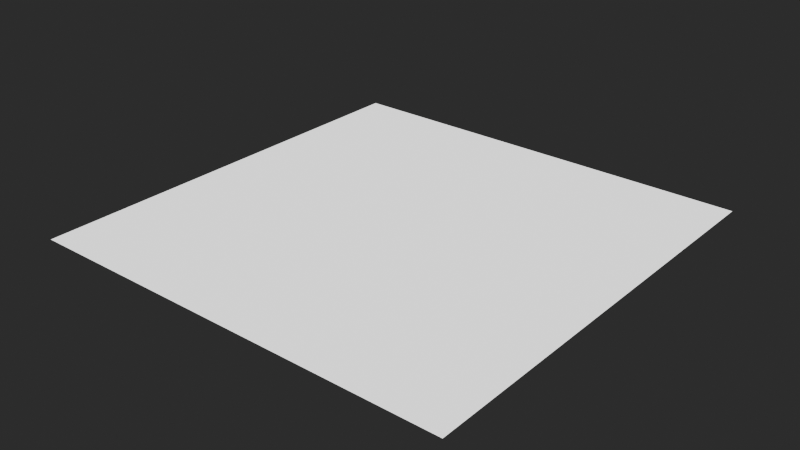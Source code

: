 # Source: MaterialSetups.blend  (saved by Blender 4.2.66; exported with 4.5.12 LTS)
import bpy
from mathutils import Matrix  # noqa: F401  (used for matrix-valued properties, if any)

bpy.ops.wm.read_factory_settings(use_empty=True)
scene = bpy.context.scene
scene.name = 'Scene'

# ---- materials (node trees are filled in below, after node groups)
mat_fallback = bpy.data.materials.new('FALLBACK')

# ---- node groups
ng_shadowgens_generic = bpy.data.node_groups.new('ShadowGens_Generic', 'ShaderNodeTree')
_s = ng_shadowgens_generic.interface.new_socket(name='BSDF', in_out='OUTPUT', socket_type='NodeSocketShader')
ng_shadowgens_generic.interface.new_panel('Diffuse')
_s = ng_shadowgens_generic.interface.new_socket(name='Has Diffuse Texture', in_out='INPUT', socket_type='NodeSocketBool')
_s = ng_shadowgens_generic.interface.new_socket(name='Diffuse Texture', in_out='INPUT', socket_type='NodeSocketColor')
_s.default_value = (1.0, 1.0, 1.0, 1.0)
_s = ng_shadowgens_generic.interface.new_socket(name='Diffuse Color', in_out='INPUT', socket_type='NodeSocketColor')
_s.default_value = (1.0, 1.0, 1.0, 1.0)
ng_shadowgens_generic.interface.new_panel('Falloff')
_s = ng_shadowgens_generic.interface.new_socket(name='Has Falloff Texture', in_out='INPUT', socket_type='NodeSocketBool')
_s = ng_shadowgens_generic.interface.new_socket(name='Falloff Reflection Texture', in_out='INPUT', socket_type='NodeSocketColor')
_s = ng_shadowgens_generic.interface.new_socket(name='Falloff Color', in_out='INPUT', socket_type='NodeSocketColor')
_s.default_value = (1.0, 1.0, 1.0, 1.0)
_s = ng_shadowgens_generic.interface.new_socket(name='Falloff Power', in_out='INPUT', socket_type='NodeSocketFloat')
_s.default_value = 3.0
_s.min_value = 1.0
_s.max_value = 7.0
ng_shadowgens_generic.interface.new_panel('Emission')
_s = ng_shadowgens_generic.interface.new_socket(name='Has Emission Texture', in_out='INPUT', socket_type='NodeSocketBool')
_s = ng_shadowgens_generic.interface.new_socket(name='Emission Texture', in_out='INPUT', socket_type='NodeSocketColor')
_s = ng_shadowgens_generic.interface.new_socket(name='Emission Color', in_out='INPUT', socket_type='NodeSocketColor')
ng_shadowgens_generic.interface.new_panel('Transparency')
_s = ng_shadowgens_generic.interface.new_socket(name='Has Transparency Texture', in_out='INPUT', socket_type='NodeSocketBool')
_s = ng_shadowgens_generic.interface.new_socket(name='Transparency Texture', in_out='INPUT', socket_type='NodeSocketFloat')
_s.default_value = 1.0
_s.min_value = 0.0
_s.max_value = 1.0
ng_shadowgens_generic.interface.new_panel('PRM')
_s = ng_shadowgens_generic.interface.new_socket(name='Has PRM Texture', in_out='INPUT', socket_type='NodeSocketBool')
_s = ng_shadowgens_generic.interface.new_socket(name='PRM Texture', in_out='INPUT', socket_type='NodeSocketColor')
_s.default_value = (0.0, 1.0, 0.0, 1.0)
ng_shadowgens_generic.interface.new_panel('Normal')
_s = ng_shadowgens_generic.interface.new_socket(name='Has Normal Texture', in_out='INPUT', socket_type='NodeSocketBool')
_s = ng_shadowgens_generic.interface.new_socket(name='Normal Texture', in_out='INPUT', socket_type='NodeSocketColor')
_s.default_value = (0.5, 0.5, 1.0, 1.0)
_N = ng_shadowgens_generic.nodes; _L = ng_shadowgens_generic.links
n0 = _N.new('NodeGroupInput'); n0.name = 'Group Input'; n0.location = (-60, -120)
n1 = _N.new('ShaderNodeBsdfPrincipled'); n1.name = 'Principled BSDF'; n1.location = (993, 150)
n1.inputs[28].default_value = 1.0
n2 = _N.new('ShaderNodeNormalMap'); n2.name = 'Normal Map'; n2.location = (80, 120)
n2.label = 'Normal/Map'
n2.width = 120
n2.hide = True
n3 = _N.new('ShaderNodeSeparateColor'); n3.name = 'Separate Color'; n3.location = (123, 10)
n3.width = 100
n4 = _N.new('ShaderNodeMix'); n4.name = 'Mix'; n4.location = (820, 220)
n4.width = 100
n4.hide = True
n4.data_type = 'RGBA'
n4.blend_type = 'ADD'
n5 = _N.new('ShaderNodeMath'); n5.name = 'Math'; n5.location = (403, -10)
n5.label = 'SQRT'
n5.width = 100
n5.hide = True
n5.operation = 'SQRT'
n5.inputs[1].default_value = 1.0
n6 = _N.new('ShaderNodeMath'); n6.name = 'Math.001'; n6.location = (523, 50)
n6.label = '1 - X'
n6.width = 100
n6.hide = True
n6.operation = 'SUBTRACT'
n6.inputs[0].default_value = 1.0
n7 = _N.new('ShaderNodeMath'); n7.name = 'Math.002'; n7.location = (523, -30)
n7.label = '1 - X'
n7.width = 100
n7.hide = True
n7.operation = 'SUBTRACT'
n7.inputs[0].default_value = 1.0
n8 = _N.new('ShaderNodeMath'); n8.name = 'Math.003'; n8.location = (523, 10)
n8.label = '1 + X'
n8.width = 100
n8.hide = True
n8.inputs[1].default_value = 1.0
n9 = _N.new('ShaderNodeMath'); n9.name = 'Math.004'; n9.location = (643, -10)
n9.width = 100
n9.hide = True
n9.operation = 'DIVIDE'
n10 = _N.new('ShaderNodeVectorMath'); n10.name = 'Vector Math'; n10.location = (660, 400)
n10.width = 100
n10.hide = True
n10.operation = 'DOT_PRODUCT'
n11 = _N.new('ShaderNodeCameraData'); n11.name = 'Camera Data'; n11.location = (500, 420)
n11.label = 'Viewdir'
n11.hide = True
n12 = _N.new('ShaderNodeVectorTransform'); n12.name = 'Vector Transform'; n12.location = (500, 380)
n12.label = 'Vec World -> Cam'
n12.hide = True
n12.convert_to = 'CAMERA'
n13 = _N.new('NodeGroupOutput'); n13.name = 'Group Output'; n13.location = (1273, 150)
n14 = _N.new('NodeGroupInput'); n14.name = 'Group Input.001'; n14.location = (480, 260)
n14.width = 142
n15 = _N.new('NodeReroute'); n15.name = 'Reroute'; n15.location = (343, 70)
n15.width = 16
n15.socket_idname = 'NodeSocketFloat'
n16 = _N.new('NodeReroute'); n16.name = 'Reroute.001'; n16.location = (283, 30)
n16.width = 16
n16.socket_idname = 'NodeSocketFloat'
n17 = _N.new('NodeReroute'); n17.name = 'Reroute.002'; n17.location = (320, -200)
n17.width = 16
n17.socket_idname = 'NodeSocketVector'
n18 = _N.new('NodeReroute'); n18.name = 'Reroute.003'; n18.location = (720, -200)
n18.width = 16
n18.socket_idname = 'NodeSocketVector'
n19 = _N.new('NodeGroupInput'); n19.name = 'Group Input.004'; n19.location = (500, 340)
n19.width = 141
n20 = _N.new('ShaderNodeMath'); n20.name = 'Math.005'; n20.location = (660, 320)
n20.hide = True
n20.operation = 'POWER'
n21 = _N.new('ShaderNodeMath'); n21.name = 'Math.007'; n21.location = (660, 360)
n21.hide = True
n21.inputs[1].default_value = 1.0
n22 = _N.new('NodeGroupInput'); n22.name = 'Group Input.002'; n22.location = (560, -220)
n23 = _N.new('NodeGroupInput'); n23.name = 'Group Input.005'; n23.location = (460, -80)
n24 = _N.new('ShaderNodeMix'); n24.name = 'Mix.001'; n24.location = (720, -260)
n24.hide = True
n24.data_type = 'RGBA'
n24.blend_type = 'MULTIPLY'
n25 = _N.new('ShaderNodeMix'); n25.name = 'Mix.002'; n25.location = (680, 220)
n25.width = 100
n25.hide = True
n25.data_type = 'RGBA'
n25.blend_type = 'MULTIPLY'
n26 = _N.new('ShaderNodeMix'); n26.name = 'Mix.003'; n26.location = (680, 160)
n26.width = 100
n26.hide = True
n26.data_type = 'RGBA'
n26.blend_type = 'MULTIPLY'
n27 = _N.new('ShaderNodeMix'); n27.name = 'Mix.004'; n27.location = (80, 160)
n27.width = 100
n27.hide = True
n27.data_type = 'RGBA'
n27.inputs[6].default_value = (0.5, 0.5, 1.0, 1.0)
n28 = _N.new('NodeGroupInput'); n28.name = 'Group Input.006'; n28.location = (-80, 180)
n29 = _N.new('ShaderNodeMix'); n29.name = 'Mix.005'; n29.location = (120, -160)
n29.width = 100
n29.hide = True
n29.data_type = 'RGBA'
n29.inputs[6].default_value = (0.0, 1.0, 0.0, 1.0)
n30 = _N.new('ShaderNodeMix'); n30.name = 'Mix.006'; n30.location = (640, -100)
n30.width = 100
n30.hide = True
n30.inputs[2].default_value = 1.0
_L.new(n18.outputs[0], n1.inputs[5])
_L.new(n11.outputs[0], n10.inputs[0])
_L.new(n6.outputs[0], n1.inputs[2])
_L.new(n16.outputs[0], n6.inputs[1])
_L.new(n15.outputs[0], n1.inputs[1])
_L.new(n8.outputs[0], n9.inputs[0])
_L.new(n12.outputs[0], n10.inputs[1])
_L.new(n5.outputs[0], n7.inputs[1])
_L.new(n5.outputs[0], n8.inputs[0])
_L.new(n9.outputs[0], n1.inputs[3])
_L.new(n7.outputs[0], n9.inputs[1])
_L.new(n4.outputs[2], n1.inputs[0])
_L.new(n3.outputs[0], n5.inputs[0])
_L.new(n2.outputs[0], n12.inputs[0])
_L.new(n29.outputs[2], n3.inputs[0])
_L.new(n3.outputs[2], n15.inputs[0])
_L.new(n3.outputs[1], n16.inputs[0])
_L.new(n27.outputs[2], n2.inputs[1])
_L.new(n2.outputs[0], n17.inputs[0])
_L.new(n17.outputs[0], n18.inputs[0])
_L.new(n21.outputs[0], n20.inputs[0])
_L.new(n10.outputs[1], n21.inputs[0])
_L.new(n20.outputs[0], n4.inputs[0])
_L.new(n19.outputs[6], n20.inputs[1])
_L.new(n1.outputs[0], n13.inputs[0])
_L.new(n24.outputs[2], n1.inputs[27])
_L.new(n25.outputs[2], n4.inputs[6])
_L.new(n26.outputs[2], n4.inputs[7])
_L.new(n28.outputs[14], n27.inputs[0])
_L.new(n28.outputs[15], n27.inputs[7])
_L.new(n0.outputs[12], n29.inputs[0])
_L.new(n0.outputs[13], n29.inputs[7])
_L.new(n14.outputs[0], n25.inputs[0])
_L.new(n14.outputs[2], n25.inputs[6])
_L.new(n14.outputs[1], n25.inputs[7])
_L.new(n14.outputs[4], n26.inputs[7])
_L.new(n14.outputs[5], n26.inputs[6])
_L.new(n14.outputs[3], n26.inputs[0])
_L.new(n22.outputs[7], n24.inputs[0])
_L.new(n22.outputs[9], n24.inputs[6])
_L.new(n22.outputs[8], n24.inputs[7])
_L.new(n23.outputs[11], n30.inputs[6])
_L.new(n23.outputs[11], n30.inputs[3])
_L.new(n23.outputs[10], n30.inputs[0])
_L.new(n30.outputs[0], n1.inputs[4])
n13.is_active_output = True
ng_heio_mirror = bpy.data.node_groups.new('HEIO Mirror', 'ShaderNodeTree')
_s = ng_heio_mirror.interface.new_socket(name='Output', in_out='OUTPUT', socket_type='NodeSocketFloat')
_s.min_value = 0.0
_s.max_value = 0.0
_s = ng_heio_mirror.interface.new_socket(name='Input', in_out='INPUT', socket_type='NodeSocketFloat')
_s.default_value = 0.5
_s.min_value = -1e+04
_s.max_value = 1e+04
_N = ng_heio_mirror.nodes; _L = ng_heio_mirror.links
n0 = _N.new('ShaderNodeMath'); n0.name = 'Math.001'; n0.location = (-305, 81)
n0.width = 150
n0.operation = 'MODULO'
n0.inputs[1].default_value = 2.0
n0.inputs[2].default_value = 0.0
n1 = _N.new('ShaderNodeMath'); n1.name = 'Math.004'; n1.location = (-143, 81)
n1.operation = 'ABSOLUTE'
n1.inputs[1].default_value = 2.0
n1.inputs[2].default_value = 0.0
n2 = _N.new('ShaderNodeMath'); n2.name = 'Math.005'; n2.location = (18, 81)
n2.width = 153
n2.operation = 'GREATER_THAN'
n2.inputs[1].default_value = 1.0
n2.inputs[2].default_value = 0.0
n3 = _N.new('ShaderNodeMath'); n3.name = 'Math'; n3.location = (-305, -81)
n3.width = 151
n3.operation = 'MODULO'
n3.inputs[1].default_value = 1.0
n3.inputs[2].default_value = 0.0
n4 = _N.new('NodeGroupInput'); n4.name = 'Group Input'; n4.location = (-484, -20)
n5 = _N.new('ShaderNodeMath'); n5.name = 'Math.003'; n5.location = (-143, -81)
n5.operation = 'ABSOLUTE'
n5.inputs[1].default_value = 2.0
n5.inputs[2].default_value = 0.0
n6 = _N.new('ShaderNodeMath'); n6.name = 'Math.002'; n6.location = (20, -139)
n6.operation = 'SUBTRACT'
n6.inputs[0].default_value = 1.0
n7 = _N.new('ShaderNodeMix'); n7.name = 'Mix'; n7.location = (219, 20)
n7.clamp_factor = False
n8 = _N.new('NodeGroupOutput'); n8.name = 'Group Output'; n8.location = (398, -20)
_L.new(n3.outputs[0], n5.inputs[0])
_L.new(n0.outputs[0], n1.inputs[0])
_L.new(n1.outputs[0], n2.inputs[0])
_L.new(n4.outputs[0], n3.inputs[0])
_L.new(n4.outputs[0], n0.inputs[0])
_L.new(n5.outputs[0], n6.inputs[1])
_L.new(n2.outputs[0], n7.inputs[0])
_L.new(n5.outputs[0], n7.inputs[2])
_L.new(n6.outputs[0], n7.inputs[3])
_L.new(n7.outputs[0], n8.inputs[0])
n8.is_active_output = True
ng_heio_uv_tiling = bpy.data.node_groups.new('HEIO UV Tiling', 'ShaderNodeTree')
_s = ng_heio_uv_tiling.interface.new_socket(name='Output', in_out='OUTPUT', socket_type='NodeSocketVector')
_s.min_value = 0.0
_s.max_value = 0.0
_s = ng_heio_uv_tiling.interface.new_socket(name='UV', in_out='INPUT', socket_type='NodeSocketVector')
_s.min_value = -1e+04
_s.max_value = 1e+04
_s = ng_heio_uv_tiling.interface.new_socket(name='Mirror U', in_out='INPUT', socket_type='NodeSocketBool')
_s = ng_heio_uv_tiling.interface.new_socket(name='Mirror V', in_out='INPUT', socket_type='NodeSocketBool')
_s = ng_heio_uv_tiling.interface.new_socket(name='Clamp U', in_out='INPUT', socket_type='NodeSocketBool')
_s = ng_heio_uv_tiling.interface.new_socket(name='Clamp V', in_out='INPUT', socket_type='NodeSocketBool')
_N = ng_heio_uv_tiling.nodes; _L = ng_heio_uv_tiling.links
n0 = _N.new('NodeFrame'); n0.name = 'Frame.002'; n0.location = (-334, -90)
n0.label = 'Mirror U'
n0.width = 163
n1 = _N.new('NodeFrame'); n1.name = 'Frame.004'; n1.location = (-135, -90)
n1.label = 'Clamp U'
n1.width = 162
n2 = _N.new('NodeFrame'); n2.name = 'Frame.003'; n2.location = (-334, -289)
n2.label = 'Mirror V'
n2.width = 163
n3 = _N.new('NodeFrame'); n3.name = 'Frame.005'; n3.location = (-135, -289)
n3.label = 'Clamp V'
n3.width = 162
n4 = _N.new('NodeGroupOutput'); n4.name = 'OUT'; n4.location = (240, -220)
n4.label = 'OUT'
n4.width = 80
n5 = _N.new('NodeGroupInput'); n5.name = 'Group Input.002'; n5.location = (-503, -214)
n5.label = 'UV'
n5.width = 106
n5.hide = True
n6 = _N.new('ShaderNodeSeparateXYZ'); n6.name = 'Separate XYZ'; n6.location = (-503, -254)
n6.label = 'Seperate UV'
n6.width = 107
n6.hide = True
n7 = _N.new('ShaderNodeMix'); n7.name = 'Mix'; n7.location = (30, -85)
n7.width = 100
n7.hide = True
n8 = _N.new('ShaderNodeGroup'); n8.name = 'Group.001'; n8.location = (30, -124)
n8.width = 103
n8.hide = True
n8.node_tree = ng_heio_mirror
n9 = _N.new('ShaderNodeCombineXYZ'); n9.name = 'COMBINE'; n9.location = (72, -247)
n9.label = 'Combine UV'
n9.width = 100
n9.hide = True
n10 = _N.new('ShaderNodeClamp'); n10.name = 'Clamp'; n10.location = (30, -124)
n10.width = 102
n10.hide = True
n10.inputs[1].default_value = -1.0
n11 = _N.new('ShaderNodeMix'); n11.name = 'Mix.003'; n11.location = (30, -85)
n11.width = 100
n11.hide = True
n12 = _N.new('ShaderNodeMix'); n12.name = 'Mix.002'; n12.location = (30, -85)
n12.width = 100
n12.hide = True
n13 = _N.new('ShaderNodeMix'); n13.name = 'Mix.001'; n13.location = (30, -85)
n13.width = 100
n13.hide = True
n14 = _N.new('NodeGroupInput'); n14.name = 'Group Input.004'; n14.location = (30, -45)
n14.label = 'Mirror V'
n14.width = 99
n14.hide = True
n15 = _N.new('NodeGroupInput'); n15.name = 'Group Input.006'; n15.location = (30, -45)
n15.label = 'Clamp V'
n15.width = 99
n15.hide = True
n16 = _N.new('NodeGroupInput'); n16.name = 'Group Input.003'; n16.location = (30, -45)
n16.label = 'Mirror U'
n16.width = 99
n16.hide = True
n17 = _N.new('NodeGroupInput'); n17.name = 'Group Input.005'; n17.location = (30, -45)
n17.label = 'Clamp U'
n17.width = 99
n17.hide = True
n18 = _N.new('ShaderNodeClamp'); n18.name = 'Clamp.001'; n18.location = (30, -124)
n18.width = 102
n18.hide = True
n18.inputs[1].default_value = -1.0
n19 = _N.new('ShaderNodeGroup'); n19.name = 'Group.002'; n19.location = (30, -124)
n19.width = 103
n19.hide = True
n19.node_tree = ng_heio_mirror
n7.parent = n0
n8.parent = n0
n10.parent = n1
n11.parent = n3
n12.parent = n1
n13.parent = n2
n14.parent = n2
n15.parent = n3
n16.parent = n0
n17.parent = n1
n18.parent = n3
n19.parent = n2
_L.new(n5.outputs[0], n6.inputs[0])
_L.new(n8.outputs[0], n7.inputs[3])
_L.new(n16.outputs[1], n7.inputs[0])
_L.new(n19.outputs[0], n13.inputs[3])
_L.new(n14.outputs[2], n13.inputs[0])
_L.new(n17.outputs[3], n12.inputs[0])
_L.new(n10.outputs[0], n12.inputs[3])
_L.new(n7.outputs[0], n12.inputs[2])
_L.new(n7.outputs[0], n10.inputs[0])
_L.new(n6.outputs[0], n7.inputs[2])
_L.new(n6.outputs[0], n8.inputs[0])
_L.new(n18.outputs[0], n11.inputs[3])
_L.new(n15.outputs[4], n11.inputs[0])
_L.new(n13.outputs[0], n11.inputs[2])
_L.new(n6.outputs[1], n13.inputs[2])
_L.new(n6.outputs[1], n19.inputs[0])
_L.new(n12.outputs[0], n9.inputs[0])
_L.new(n11.outputs[0], n9.inputs[1])
_L.new(n13.outputs[0], n18.inputs[0])
_L.new(n9.outputs[0], n4.inputs[0])
n4.is_active_output = True

# ---- material node trees
mat_fallback.use_nodes = True; mat_fallback.node_tree.nodes.clear()
_N = mat_fallback.node_tree.nodes; _L = mat_fallback.node_tree.links
n0 = _N.new('ShaderNodeGroup'); n0.name = 'Group'; n0.location = (-61, 300)
n0.width = 249
n0.node_tree = ng_shadowgens_generic
n0.inputs[6].default_value = 3.0
n1 = _N.new('ShaderNodeOutputMaterial'); n1.name = 'Material Output'; n1.location = (260, 300)
n2 = _N.new('ShaderNodeValue'); n2.name = 'Has Texture diffuse'; n2.location = (-400, 280)
n2.label = 'Has Texture diffuse'
n2.width = 238
n2.hide = True
n2.outputs[0].default_value = 0.0
n3 = _N.new('ShaderNodeTexImage'); n3.name = 'Texture diffuse'; n3.location = (-400, 240)
n3.label = 'Texture diffuse'
n3.hide = True
n3.extension = 'EXTEND'
n4 = _N.new('ShaderNodeRGB'); n4.name = 'diffuse'; n4.location = (-300, 200)
n4.label = 'diffuse'
n4.hide = True
n4.outputs[0].default_value = (1.0, 1.0, 1.0, 1.0)
n5 = _N.new('ShaderNodeValue'); n5.name = 'Has Texture reflection'; n5.location = (-400, 140)
n5.label = 'Has Texture reflection'
n5.width = 234
n5.hide = True
n5.outputs[0].default_value = 0.0
n6 = _N.new('ShaderNodeTexImage'); n6.name = 'Texture reflection'; n6.location = (-400, 100)
n6.label = 'Texture reflection'
n6.hide = True
n6.extension = 'EXTEND'
n7 = _N.new('ShaderNodeRGB'); n7.name = 'FalloffColor'; n7.location = (-300, 60)
n7.label = 'FalloffColor'
n7.hide = True
n7.outputs[0].default_value = (0.0, 0.0, 0.0, 1.0)
n8 = _N.new('ShaderNodeValue'); n8.name = 'Has Texture emission'; n8.location = (-400, 0)
n8.label = 'Has Texture emission'
n8.width = 241
n8.hide = True
n8.outputs[0].default_value = 0.0
n9 = _N.new('ShaderNodeTexImage'); n9.name = 'Texture emission'; n9.location = (-400, -40)
n9.label = 'Texture emission'
n9.hide = True
n9.extension = 'EXTEND'
n10 = _N.new('ShaderNodeRGB'); n10.name = 'emissive'; n10.location = (-300, -80)
n10.label = 'emmissive'
n10.hide = True
n10.outputs[0].default_value = (0.0, 0.0, 0.0, 1.0)
n11 = _N.new('ShaderNodeValue'); n11.name = 'Has Texture transparency'; n11.location = (-400, -140)
n11.label = 'Has Texture transparency'
n11.width = 238
n11.hide = True
n11.outputs[0].default_value = 0.0
n12 = _N.new('ShaderNodeTexImage'); n12.name = 'Texture transparency'; n12.location = (-400, -180)
n12.label = 'Texture transparency'
n12.hide = True
n12.extension = 'EXTEND'
n13 = _N.new('ShaderNodeValue'); n13.name = 'Has Texture specular'; n13.location = (-400, -240)
n13.label = 'Has Texture specular'
n13.width = 238
n13.hide = True
n13.outputs[0].default_value = 0.0
n14 = _N.new('ShaderNodeTexImage'); n14.name = 'Texture specular'; n14.location = (-400, -280)
n14.label = 'Texture specular'
n14.hide = True
n14.extension = 'EXTEND'
n15 = _N.new('ShaderNodeValue'); n15.name = 'Has Texture normal'; n15.location = (-400, -340)
n15.label = 'Has Texture normal'
n15.width = 238
n15.hide = True
n15.outputs[0].default_value = 0.0
n16 = _N.new('ShaderNodeTexImage'); n16.name = 'Texture normal'; n16.location = (-400, -380)
n16.label = 'Texture normal'
n16.hide = True
n16.extension = 'EXTEND'
n17 = _N.new('ShaderNodeUVMap'); n17.name = 'UV0'; n17.location = (-840, 220)
n17.label = 'UV0'
n18 = _N.new('ShaderNodeGroup'); n18.name = 'Tiling diffuse'; n18.location = (-560, 240)
n18.label = 'Tiling diffuse'
n18.hide = True
n18.node_tree = ng_heio_uv_tiling
n18.inputs[1].default_value = False
n18.inputs[2].default_value = False
n18.inputs[3].default_value = False
n18.inputs[4].default_value = False
n19 = _N.new('ShaderNodeGroup'); n19.name = 'Tiling reflection'; n19.location = (-560, 100)
n19.label = 'Tiling reflection'
n19.hide = True
n19.node_tree = ng_heio_uv_tiling
n19.inputs[1].default_value = False
n19.inputs[2].default_value = False
n19.inputs[3].default_value = False
n19.inputs[4].default_value = False
n20 = _N.new('ShaderNodeGroup'); n20.name = 'Tiling emission'; n20.location = (-560, -40)
n20.label = 'Tiling emission'
n20.hide = True
n20.node_tree = ng_heio_uv_tiling
n20.inputs[1].default_value = False
n20.inputs[2].default_value = False
n20.inputs[3].default_value = False
n20.inputs[4].default_value = False
n21 = _N.new('ShaderNodeGroup'); n21.name = 'Tiling transparency'; n21.location = (-560, -180)
n21.label = 'Tiling transparency'
n21.hide = True
n21.node_tree = ng_heio_uv_tiling
n21.inputs[1].default_value = False
n21.inputs[2].default_value = False
n21.inputs[3].default_value = False
n21.inputs[4].default_value = False
n22 = _N.new('ShaderNodeGroup'); n22.name = 'Tiling specular'; n22.location = (-560, -280)
n22.label = 'Tiling specular'
n22.hide = True
n22.node_tree = ng_heio_uv_tiling
n22.inputs[1].default_value = False
n22.inputs[2].default_value = False
n22.inputs[3].default_value = False
n22.inputs[4].default_value = False
n23 = _N.new('ShaderNodeGroup'); n23.name = 'Tiling normal'; n23.location = (-560, -380)
n23.label = 'Tiling normal'
n23.hide = True
n23.node_tree = ng_heio_uv_tiling
n23.inputs[1].default_value = False
n23.inputs[2].default_value = False
n23.inputs[3].default_value = False
n23.inputs[4].default_value = False
n24 = _N.new('ShaderNodeUVMap'); n24.name = 'UV1'; n24.location = (-840, 60)
n24.label = 'UV1'
n24.uv_map = 'UVMap2'
n25 = _N.new('ShaderNodeUVMap'); n25.name = 'UV2'; n25.location = (-840, -100)
n25.label = 'UV2'
n25.uv_map = 'UVMap3'
n26 = _N.new('ShaderNodeUVMap'); n26.name = 'UV3'; n26.location = (-840, -260)
n26.label = 'UV3'
n26.uv_map = 'UVMap4'
n27 = _N.new('ShaderNodeTexImage'); n27.name = 'Texture diffuse1'; n27.location = (30, -45)
n27.label = 'Texture diffuse1'
n27.width = 151
n27.hide = True
n27.extension = 'EXTEND'
n28 = _N.new('ShaderNodeTexImage'); n28.name = 'Texture emission1'; n28.location = (30, -85)
n28.label = 'Texture emission1'
n28.width = 151
n28.hide = True
n28.extension = 'EXTEND'
n29 = _N.new('ShaderNodeTexImage'); n29.name = 'Texture transparency1'; n29.location = (30, -125)
n29.label = 'Texture transparency1'
n29.width = 151
n29.hide = True
n29.extension = 'EXTEND'
n30 = _N.new('ShaderNodeTexImage'); n30.name = 'Texture specular1'; n30.location = (30, -165)
n30.label = 'Texture specular1'
n30.width = 152
n30.hide = True
n30.extension = 'EXTEND'
n31 = _N.new('ShaderNodeTexImage'); n31.name = 'Texture normal1'; n31.location = (30, -205)
n31.label = 'Texture normal1'
n31.width = 152
n31.hide = True
n31.extension = 'EXTEND'
n32 = _N.new('ShaderNodeTexImage'); n32.name = 'Texture normal2'; n32.location = (30, -245)
n32.label = 'Texture normal2'
n32.width = 151
n32.hide = True
n32.extension = 'EXTEND'
n33 = _N.new('NodeFrame'); n33.name = 'Frame'; n33.location = (230, 145)
n33.label = 'Texture containers'
n33.width = 212
n27.parent = n33
n28.parent = n33
n29.parent = n33
n30.parent = n33
n31.parent = n33
n32.parent = n33
_L.new(n0.outputs[0], n1.inputs[0])
_L.new(n2.outputs[0], n0.inputs[0])
_L.new(n3.outputs[0], n0.inputs[1])
_L.new(n4.outputs[0], n0.inputs[2])
_L.new(n5.outputs[0], n0.inputs[3])
_L.new(n6.outputs[0], n0.inputs[4])
_L.new(n7.outputs[0], n0.inputs[5])
_L.new(n8.outputs[0], n0.inputs[7])
_L.new(n9.outputs[0], n0.inputs[8])
_L.new(n10.outputs[0], n0.inputs[9])
_L.new(n11.outputs[0], n0.inputs[10])
_L.new(n12.outputs[1], n0.inputs[11])
_L.new(n13.outputs[0], n0.inputs[12])
_L.new(n14.outputs[0], n0.inputs[13])
_L.new(n15.outputs[0], n0.inputs[14])
_L.new(n16.outputs[0], n0.inputs[15])
_L.new(n18.outputs[0], n3.inputs[0])
_L.new(n19.outputs[0], n6.inputs[0])
_L.new(n20.outputs[0], n9.inputs[0])
_L.new(n21.outputs[0], n12.inputs[0])
_L.new(n22.outputs[0], n14.inputs[0])
_L.new(n23.outputs[0], n16.inputs[0])
_L.new(n17.outputs[0], n18.inputs[0])
_L.new(n17.outputs[0], n19.inputs[0])
_L.new(n17.outputs[0], n20.inputs[0])
_L.new(n17.outputs[0], n21.inputs[0])
_L.new(n17.outputs[0], n22.inputs[0])
_L.new(n17.outputs[0], n23.inputs[0])
n1.is_active_output = True

# ---- world
world_world = bpy.data.worlds.new('World'); scene.world = world_world
world_world.color = (0.06045, 0.06045, 0.06045)

# ---- meshes
me_plane = bpy.data.meshes.new('Plane')
me_plane.from_pydata([(-1.0, -1.0, 0.0), (1.0, -1.0, 0.0), (-1.0, 1.0, 0.0), (1.0, 1.0, 0.0)], [], [(0, 1, 3, 2)])
_uv = me_plane.uv_layers.new(name='UVMap')
_uv.uv.foreach_set('vector', [0.0, 0.0, 1.0, 0.0, 1.0, 1.0, 0.0, 1.0])
_uv.active_render = True
_uv = me_plane.uv_layers.new(name='UVMap2')
_uv.uv.foreach_set('vector', [0.0, 0.0, 1.0, 0.0, 1.0, 1.0, 0.0, 1.0])
_uv = me_plane.uv_layers.new(name='UVMap3')
_uv.uv.foreach_set('vector', [0.0, 0.0, 1.0, 0.0, 1.0, 1.0, 0.0, 1.0])
_uv = me_plane.uv_layers.new(name='UVMap4')
_uv.uv.foreach_set('vector', [0.0, 0.0, 1.0, 0.0, 1.0, 1.0, 0.0, 1.0])
me_plane.materials.append(mat_fallback)
me_plane.update()

# ---- objects
ob_placeholder = bpy.data.objects.new('PLACEHOLDER', me_plane)

# ---- transforms, parenting, visibility, modifiers, constraints
ob_placeholder.location = (0.0, 0.0, 0.0)

# ---- collection membership
scene.collection.objects.link(ob_placeholder)

# ---- scene / render settings (as saved in the file)
scene.frame_start = 0; scene.frame_end = 250; scene.frame_set(1)
scene.render.engine = 'CYCLES'
scene.cycles.use_denoising = False
scene.view_settings.look = 'AgX - Very High Contrast'
bpy.context.view_layer.update()

# ---- added for rendering (the .blend has no active camera and no usable light): camera, sun
cam_auto = bpy.data.cameras.new('AutoCamera')
cam_auto.lens = 50.0
cam_auto.sensor_width = 36.0
cam_auto.clip_end = 1000.0
ob_auto_camera = bpy.data.objects.new('AutoCamera', cam_auto)
scene.collection.objects.link(ob_auto_camera)
ob_auto_camera.location = (2.61693, -3.14032, 2.09354)
ob_auto_camera.rotation_euler = (1.09748, -7.21219e-08, 0.694738)
scene.camera = ob_auto_camera
light_auto_sun = bpy.data.lights.new('AutoSun', 'SUN')
light_auto_sun.energy = 3.0
light_auto_sun.angle = 0.0523599
ob_auto_sun = bpy.data.objects.new('AutoSun', light_auto_sun)
scene.collection.objects.link(ob_auto_sun)
ob_auto_sun.rotation_euler = (0.872665, 0.174533, 0.523599)
bpy.context.view_layer.update()
